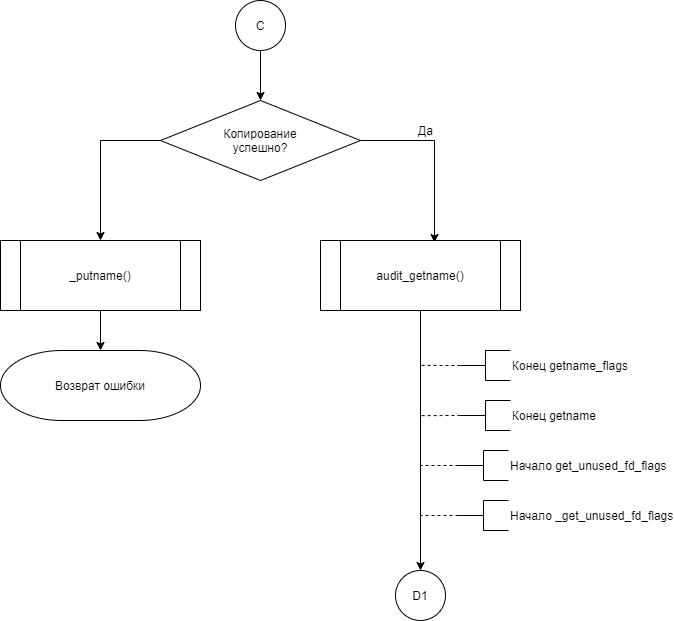

The diagram above was exported from draw.io. Its source (the exported page's mxGraphModel, read from the mxfile embedded in the PNG):
<mxGraphModel dx="1408" dy="-1530" grid="1" gridSize="10" guides="1" tooltips="1" connect="1" arrows="1" fold="1" page="1" pageScale="1" pageWidth="827" pageHeight="1169" math="0" shadow="0">
  <root>
    <mxCell id="UJ5loiye4HDRgsOTqYy8-0" />
    <mxCell id="UJ5loiye4HDRgsOTqYy8-1" parent="UJ5loiye4HDRgsOTqYy8-0" />
    <mxCell id="UJ5loiye4HDRgsOTqYy8-2" style="edgeStyle=orthogonalEdgeStyle;rounded=0;orthogonalLoop=1;jettySize=auto;html=1;exitX=1;exitY=0.5;exitDx=0;exitDy=0;entryX=0.57;entryY=0.029;entryDx=0;entryDy=0;entryPerimeter=0;endArrow=classic;endFill=1;" edge="1" parent="UJ5loiye4HDRgsOTqYy8-1" source="UJ5loiye4HDRgsOTqYy8-4" target="UJ5loiye4HDRgsOTqYy8-6">
      <mxGeometry relative="1" as="geometry" />
    </mxCell>
    <mxCell id="UJ5loiye4HDRgsOTqYy8-3" style="edgeStyle=orthogonalEdgeStyle;rounded=0;orthogonalLoop=1;jettySize=auto;html=1;exitX=0;exitY=0.5;exitDx=0;exitDy=0;entryX=0.5;entryY=0;entryDx=0;entryDy=0;endArrow=classic;endFill=1;" edge="1" parent="UJ5loiye4HDRgsOTqYy8-1" source="UJ5loiye4HDRgsOTqYy8-4" target="UJ5loiye4HDRgsOTqYy8-9">
      <mxGeometry relative="1" as="geometry" />
    </mxCell>
    <mxCell id="UJ5loiye4HDRgsOTqYy8-4" value="Копирование&lt;br&gt;успешно?" style="rhombus;whiteSpace=wrap;html=1;strokeWidth=1;" vertex="1" parent="UJ5loiye4HDRgsOTqYy8-1">
      <mxGeometry x="260" y="2530" width="200" height="80" as="geometry" />
    </mxCell>
    <mxCell id="UJ5loiye4HDRgsOTqYy8-5" style="edgeStyle=orthogonalEdgeStyle;rounded=0;orthogonalLoop=1;jettySize=auto;html=1;exitX=0.5;exitY=1;exitDx=0;exitDy=0;endArrow=classic;endFill=1;entryX=0.5;entryY=0;entryDx=0;entryDy=0;entryPerimeter=0;" edge="1" parent="UJ5loiye4HDRgsOTqYy8-1" source="UJ5loiye4HDRgsOTqYy8-6" target="UJ5loiye4HDRgsOTqYy8-21">
      <mxGeometry relative="1" as="geometry">
        <mxPoint x="520" y="2990" as="targetPoint" />
      </mxGeometry>
    </mxCell>
    <mxCell id="UJ5loiye4HDRgsOTqYy8-6" value="audit_getname()" style="shape=process;whiteSpace=wrap;html=1;backgroundOutline=1;" vertex="1" parent="UJ5loiye4HDRgsOTqYy8-1">
      <mxGeometry x="420" y="2670" width="200" height="70" as="geometry" />
    </mxCell>
    <mxCell id="UJ5loiye4HDRgsOTqYy8-7" value="Да" style="text;html=1;align=center;verticalAlign=middle;resizable=0;points=[];autosize=1;" vertex="1" parent="UJ5loiye4HDRgsOTqYy8-1">
      <mxGeometry x="510" y="2550" width="30" height="20" as="geometry" />
    </mxCell>
    <mxCell id="UJ5loiye4HDRgsOTqYy8-8" style="edgeStyle=orthogonalEdgeStyle;rounded=0;orthogonalLoop=1;jettySize=auto;html=1;exitX=0.5;exitY=1;exitDx=0;exitDy=0;entryX=0.5;entryY=0;entryDx=0;entryDy=0;entryPerimeter=0;endArrow=classic;endFill=1;" edge="1" parent="UJ5loiye4HDRgsOTqYy8-1" source="UJ5loiye4HDRgsOTqYy8-9" target="UJ5loiye4HDRgsOTqYy8-10">
      <mxGeometry relative="1" as="geometry" />
    </mxCell>
    <mxCell id="UJ5loiye4HDRgsOTqYy8-9" value="_putname()" style="shape=process;whiteSpace=wrap;html=1;backgroundOutline=1;" vertex="1" parent="UJ5loiye4HDRgsOTqYy8-1">
      <mxGeometry x="100" y="2670" width="200" height="70" as="geometry" />
    </mxCell>
    <mxCell id="UJ5loiye4HDRgsOTqYy8-10" value="Возврат ошибки" style="strokeWidth=1;html=1;shape=mxgraph.flowchart.terminator;whiteSpace=wrap;" vertex="1" parent="UJ5loiye4HDRgsOTqYy8-1">
      <mxGeometry x="100" y="2780" width="200" height="70" as="geometry" />
    </mxCell>
    <mxCell id="UJ5loiye4HDRgsOTqYy8-11" style="edgeStyle=orthogonalEdgeStyle;rounded=0;orthogonalLoop=1;jettySize=auto;html=1;exitX=0.5;exitY=1;exitDx=0;exitDy=0;exitPerimeter=0;entryX=0.5;entryY=0;entryDx=0;entryDy=0;" edge="1" parent="UJ5loiye4HDRgsOTqYy8-1" source="UJ5loiye4HDRgsOTqYy8-12" target="UJ5loiye4HDRgsOTqYy8-4">
      <mxGeometry relative="1" as="geometry" />
    </mxCell>
    <mxCell id="UJ5loiye4HDRgsOTqYy8-12" value="C" style="strokeWidth=1;html=1;shape=mxgraph.flowchart.start_2;whiteSpace=wrap;" vertex="1" parent="UJ5loiye4HDRgsOTqYy8-1">
      <mxGeometry x="335" y="2430" width="50" height="50" as="geometry" />
    </mxCell>
    <mxCell id="UJ5loiye4HDRgsOTqYy8-13" style="edgeStyle=orthogonalEdgeStyle;rounded=0;orthogonalLoop=1;jettySize=auto;html=1;exitX=0;exitY=0.5;exitDx=0;exitDy=0;exitPerimeter=0;dashed=1;endArrow=none;endFill=0;" edge="1" parent="UJ5loiye4HDRgsOTqYy8-1" source="UJ5loiye4HDRgsOTqYy8-14">
      <mxGeometry relative="1" as="geometry">
        <mxPoint x="520" y="2794.857142857143" as="targetPoint" />
      </mxGeometry>
    </mxCell>
    <mxCell id="UJ5loiye4HDRgsOTqYy8-14" value="Конец getname_flags" style="strokeWidth=1;html=1;shape=mxgraph.flowchart.annotation_2;align=left;labelPosition=right;pointerEvents=1;gradientColor=none;" vertex="1" parent="UJ5loiye4HDRgsOTqYy8-1">
      <mxGeometry x="560" y="2780" width="50" height="30" as="geometry" />
    </mxCell>
    <mxCell id="UJ5loiye4HDRgsOTqYy8-15" style="edgeStyle=orthogonalEdgeStyle;rounded=0;orthogonalLoop=1;jettySize=auto;html=1;exitX=0;exitY=0.5;exitDx=0;exitDy=0;exitPerimeter=0;dashed=1;endArrow=none;endFill=0;" edge="1" parent="UJ5loiye4HDRgsOTqYy8-1" source="UJ5loiye4HDRgsOTqYy8-16">
      <mxGeometry relative="1" as="geometry">
        <mxPoint x="520" y="2845.142857142857" as="targetPoint" />
      </mxGeometry>
    </mxCell>
    <mxCell id="UJ5loiye4HDRgsOTqYy8-16" value="Конец getname" style="strokeWidth=1;html=1;shape=mxgraph.flowchart.annotation_2;align=left;labelPosition=right;pointerEvents=1;gradientColor=none;" vertex="1" parent="UJ5loiye4HDRgsOTqYy8-1">
      <mxGeometry x="560" y="2830" width="50" height="30" as="geometry" />
    </mxCell>
    <mxCell id="UJ5loiye4HDRgsOTqYy8-17" style="edgeStyle=orthogonalEdgeStyle;rounded=0;orthogonalLoop=1;jettySize=auto;html=1;exitX=0;exitY=0.5;exitDx=0;exitDy=0;exitPerimeter=0;dashed=1;endArrow=none;endFill=0;" edge="1" parent="UJ5loiye4HDRgsOTqYy8-1" source="UJ5loiye4HDRgsOTqYy8-18">
      <mxGeometry relative="1" as="geometry">
        <mxPoint x="520" y="2894.857142857143" as="targetPoint" />
      </mxGeometry>
    </mxCell>
    <mxCell id="UJ5loiye4HDRgsOTqYy8-18" value="Начало get_unused_fd_flags" style="strokeWidth=1;html=1;shape=mxgraph.flowchart.annotation_2;align=left;labelPosition=right;pointerEvents=1;gradientColor=none;" vertex="1" parent="UJ5loiye4HDRgsOTqYy8-1">
      <mxGeometry x="558" y="2880" width="50" height="30" as="geometry" />
    </mxCell>
    <mxCell id="UJ5loiye4HDRgsOTqYy8-19" style="edgeStyle=orthogonalEdgeStyle;rounded=0;orthogonalLoop=1;jettySize=auto;html=1;exitX=0;exitY=0.5;exitDx=0;exitDy=0;exitPerimeter=0;dashed=1;endArrow=none;endFill=0;" edge="1" parent="UJ5loiye4HDRgsOTqYy8-1" source="UJ5loiye4HDRgsOTqYy8-20">
      <mxGeometry relative="1" as="geometry">
        <mxPoint x="520" y="2945.142857142857" as="targetPoint" />
      </mxGeometry>
    </mxCell>
    <mxCell id="UJ5loiye4HDRgsOTqYy8-20" value="Начало _get_unused_fd_flags" style="strokeWidth=1;html=1;shape=mxgraph.flowchart.annotation_2;align=left;labelPosition=right;pointerEvents=1;gradientColor=none;" vertex="1" parent="UJ5loiye4HDRgsOTqYy8-1">
      <mxGeometry x="558" y="2930" width="50" height="30" as="geometry" />
    </mxCell>
    <mxCell id="UJ5loiye4HDRgsOTqYy8-21" value="D1" style="strokeWidth=1;html=1;shape=mxgraph.flowchart.start_2;whiteSpace=wrap;" vertex="1" parent="UJ5loiye4HDRgsOTqYy8-1">
      <mxGeometry x="495" y="3000" width="50" height="50" as="geometry" />
    </mxCell>
  </root>
</mxGraphModel>